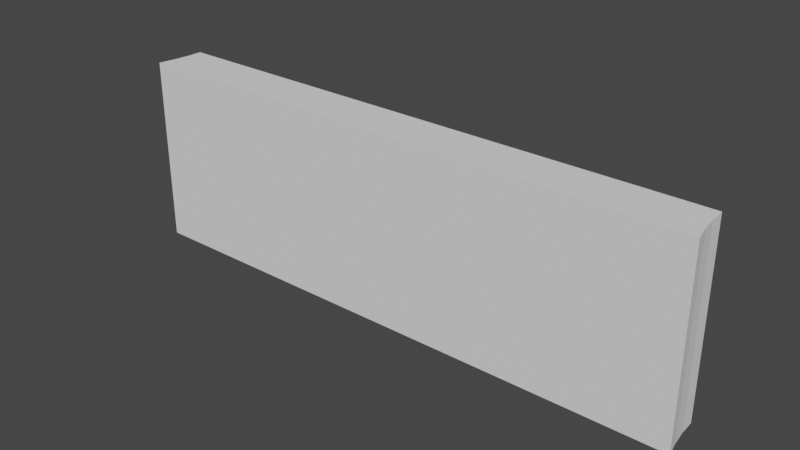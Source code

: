 # Source: wall.blend  (saved by Blender 2.91.10; exported with 4.5.12 LTS)
import bpy
from mathutils import Matrix  # noqa: F401  (used for matrix-valued properties, if any)

bpy.ops.wm.read_factory_settings(use_empty=True)
scene = bpy.context.scene
scene.name = 'Scene'

# ---- collections
col_collection = bpy.data.collections.new('Collection'); scene.collection.children.link(col_collection)

# ---- world
world_world = bpy.data.worlds.new('World'); scene.world = world_world
world_world.use_nodes = True; world_world.node_tree.nodes.clear()
_N = world_world.node_tree.nodes; _L = world_world.node_tree.links
n0 = _N.new('ShaderNodeOutputWorld'); n0.name = 'World Output'; n0.location = (300, 300)
n1 = _N.new('ShaderNodeBackground'); n1.name = 'Background'; n1.location = (10, 300)
n1.inputs[0].default_value = (0.05088, 0.05088, 0.05088, 1.0)
_L.new(n1.outputs[0], n0.inputs[0])
n0.is_active_output = True
world_world.color = (0.05088, 0.05088, 0.05088)
world_world.use_sun_shadow = False
world_world.sun_shadow_jitter_overblur = 0.0

# ---- meshes
me_quidditchio_wall = bpy.data.meshes.new('QuidditchIO-wall')
me_quidditchio_wall.from_pydata([(-61.27, -20.0, 4.982), (61.27, -20.0, 4.982), (-61.27, 20.0, 4.982), (61.27, 20.0, 4.982), (60.0, 20.0, -5.018), (60.0, -20.0, -5.018), (-60.0, 20.0, -5.018), (-60.0, -20.0, -5.018), (-60.14, -20.0, -1.653), (60.14, -20.0, -1.653), (60.57, -20.0, 1.688), (-60.57, -20.0, 1.688), (60.14, 20.0, -1.653), (-60.14, 20.0, -1.653), (60.57, 20.0, 1.688), (-60.57, 20.0, 1.688)], [], [(0, 1, 2), (2, 1, 3), (4, 5, 6), (6, 5, 7), (8, 7, 5), (5, 9, 8), (8, 9, 10), (8, 10, 11), (11, 10, 1), (11, 1, 0), (4, 6, 12), (12, 6, 13), (12, 13, 14), (14, 13, 15), (14, 15, 3), (3, 15, 2), (3, 1, 14), (14, 1, 10), (14, 10, 12), (12, 10, 9), (12, 9, 4), (4, 9, 5), (6, 7, 13), (13, 7, 8), (13, 8, 15), (15, 8, 11), (15, 11, 2), (2, 11, 0)])
me_quidditchio_wall.use_remesh_fix_poles = True
me_quidditchio_wall.use_remesh_preserve_attributes = False
me_quidditchio_wall.use_mirror_vertex_groups = False
me_quidditchio_wall.update()

# ---- objects
ob_quidditchio_wall = bpy.data.objects.new('QuidditchIO-wall', me_quidditchio_wall)

# ---- transforms, parenting, visibility, modifiers, constraints
ob_quidditchio_wall.location = (4.768e-06, 6.557e-07, 2.866e-14)
ob_quidditchio_wall.rotation_euler = (1.571, 0.0, 0.0)
ob_quidditchio_wall.lineart.crease_threshold = 0.0

# ---- collection membership
col_collection.objects.link(ob_quidditchio_wall)

# ---- scene / render settings (as saved in the file)
scene.frame_start = 1; scene.frame_end = 250; scene.frame_set(1)
scene.render.engine = 'BLENDER_EEVEE_NEXT'
scene.cycles.use_denoising = False
scene.cycles.samples = 128
scene.cycles.sampling_pattern = 'TABULATED_SOBOL'
scene.cycles.use_adaptive_sampling = False
scene.cycles.use_light_tree = False
scene.view_settings.view_transform = 'Filmic'
bpy.context.view_layer.update()

# ---- added for rendering (the .blend has no active camera and no usable light): camera, sun
cam_auto = bpy.data.cameras.new('AutoCamera')
cam_auto.lens = 50.0
cam_auto.sensor_width = 36.0
cam_auto.clip_end = 2099.38
ob_auto_camera = bpy.data.objects.new('AutoCamera', cam_auto)
scene.collection.objects.link(ob_auto_camera)
ob_auto_camera.location = (119.623, -143.53, 95.6985)
ob_auto_camera.rotation_euler = (1.09748, -7.21219e-08, 0.694738)
scene.camera = ob_auto_camera
light_auto_sun = bpy.data.lights.new('AutoSun', 'SUN')
light_auto_sun.energy = 3.0
light_auto_sun.angle = 0.0523599
ob_auto_sun = bpy.data.objects.new('AutoSun', light_auto_sun)
scene.collection.objects.link(ob_auto_sun)
ob_auto_sun.rotation_euler = (0.872665, 0.174533, 0.523599)
bpy.context.view_layer.update()
